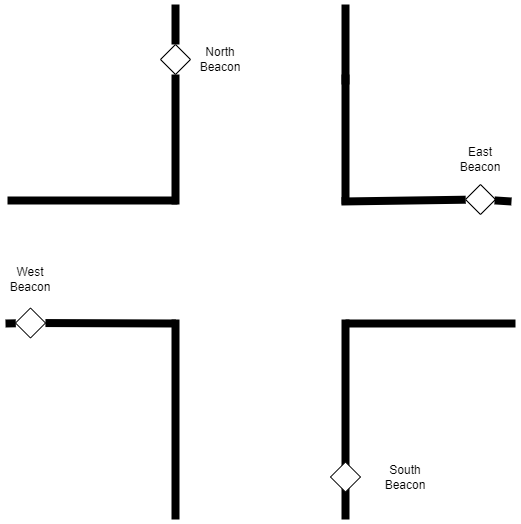

The diagram above was exported from draw.io. Its source (the exported page's mxGraphModel, read from the mxfile embedded in the PNG):
<mxGraphModel dx="1662" dy="800" grid="1" gridSize="10" guides="1" tooltips="1" connect="1" arrows="1" fold="1" page="1" pageScale="1" pageWidth="850" pageHeight="1100" math="0" shadow="0">
  <root>
    <mxCell id="0" />
    <mxCell id="1" parent="0" />
    <mxCell id="c0hKh4vcKeAE3r4ZkEJc-1" value="" style="endArrow=none;html=1;rounded=0;strokeWidth=8;" edge="1" parent="1">
      <mxGeometry width="50" height="50" relative="1" as="geometry">
        <mxPoint x="300" y="565" as="sourcePoint" />
        <mxPoint x="300" y="365" as="targetPoint" />
      </mxGeometry>
    </mxCell>
    <mxCell id="c0hKh4vcKeAE3r4ZkEJc-2" value="" style="endArrow=none;html=1;rounded=0;strokeWidth=8;" edge="1" parent="1">
      <mxGeometry width="50" height="50" relative="1" as="geometry">
        <mxPoint x="470" y="565" as="sourcePoint" />
        <mxPoint x="470" y="365" as="targetPoint" />
      </mxGeometry>
    </mxCell>
    <mxCell id="c0hKh4vcKeAE3r4ZkEJc-3" value="" style="endArrow=none;html=1;rounded=0;strokeWidth=8;startArrow=none;" edge="1" parent="1" source="c0hKh4vcKeAE3r4ZkEJc-21">
      <mxGeometry width="50" height="50" relative="1" as="geometry">
        <mxPoint x="300" y="369" as="sourcePoint" />
        <mxPoint x="130" y="369" as="targetPoint" />
      </mxGeometry>
    </mxCell>
    <mxCell id="c0hKh4vcKeAE3r4ZkEJc-4" value="" style="endArrow=none;html=1;rounded=0;strokeWidth=8;" edge="1" parent="1">
      <mxGeometry width="50" height="50" relative="1" as="geometry">
        <mxPoint x="640" y="369" as="sourcePoint" />
        <mxPoint x="470" y="369" as="targetPoint" />
      </mxGeometry>
    </mxCell>
    <mxCell id="c0hKh4vcKeAE3r4ZkEJc-5" value="" style="endArrow=none;html=1;rounded=0;strokeWidth=8;startArrow=none;" edge="1" parent="1" source="c0hKh4vcKeAE3r4ZkEJc-26">
      <mxGeometry width="50" height="50" relative="1" as="geometry">
        <mxPoint x="636" y="247" as="sourcePoint" />
        <mxPoint x="466" y="247" as="targetPoint" />
      </mxGeometry>
    </mxCell>
    <mxCell id="c0hKh4vcKeAE3r4ZkEJc-6" value="" style="endArrow=none;html=1;rounded=0;strokeWidth=8;" edge="1" parent="1">
      <mxGeometry width="50" height="50" relative="1" as="geometry">
        <mxPoint x="302" y="246" as="sourcePoint" />
        <mxPoint x="132" y="246" as="targetPoint" />
      </mxGeometry>
    </mxCell>
    <mxCell id="c0hKh4vcKeAE3r4ZkEJc-7" value="" style="endArrow=none;html=1;rounded=0;strokeWidth=8;startArrow=none;" edge="1" parent="1" source="c0hKh4vcKeAE3r4ZkEJc-24">
      <mxGeometry width="50" height="50" relative="1" as="geometry">
        <mxPoint x="300" y="250" as="sourcePoint" />
        <mxPoint x="300" y="50" as="targetPoint" />
      </mxGeometry>
    </mxCell>
    <mxCell id="c0hKh4vcKeAE3r4ZkEJc-8" value="" style="endArrow=none;html=1;rounded=0;strokeWidth=8;startArrow=none;" edge="1" parent="1">
      <mxGeometry width="50" height="50" relative="1" as="geometry">
        <mxPoint x="470" y="130" as="sourcePoint" />
        <mxPoint x="470" y="50" as="targetPoint" />
      </mxGeometry>
    </mxCell>
    <mxCell id="c0hKh4vcKeAE3r4ZkEJc-13" value="" style="rhombus;whiteSpace=wrap;html=1;" vertex="1" parent="1">
      <mxGeometry x="455" y="507.5" width="30" height="30" as="geometry" />
    </mxCell>
    <mxCell id="c0hKh4vcKeAE3r4ZkEJc-19" value="" style="endArrow=none;html=1;rounded=0;strokeWidth=8;" edge="1" parent="1">
      <mxGeometry width="50" height="50" relative="1" as="geometry">
        <mxPoint x="470" y="250" as="sourcePoint" />
        <mxPoint x="470" y="120" as="targetPoint" />
      </mxGeometry>
    </mxCell>
    <mxCell id="c0hKh4vcKeAE3r4ZkEJc-21" value="" style="rhombus;whiteSpace=wrap;html=1;" vertex="1" parent="1">
      <mxGeometry x="140" y="353.5" width="30" height="30" as="geometry" />
    </mxCell>
    <mxCell id="c0hKh4vcKeAE3r4ZkEJc-22" value="" style="endArrow=none;html=1;rounded=0;strokeWidth=8;" edge="1" parent="1" target="c0hKh4vcKeAE3r4ZkEJc-21">
      <mxGeometry width="50" height="50" relative="1" as="geometry">
        <mxPoint x="300" y="369" as="sourcePoint" />
        <mxPoint x="130" y="369" as="targetPoint" />
      </mxGeometry>
    </mxCell>
    <mxCell id="c0hKh4vcKeAE3r4ZkEJc-24" value="" style="rhombus;whiteSpace=wrap;html=1;" vertex="1" parent="1">
      <mxGeometry x="285" y="90" width="30" height="30" as="geometry" />
    </mxCell>
    <mxCell id="c0hKh4vcKeAE3r4ZkEJc-25" value="" style="endArrow=none;html=1;rounded=0;strokeWidth=8;" edge="1" parent="1" target="c0hKh4vcKeAE3r4ZkEJc-24">
      <mxGeometry width="50" height="50" relative="1" as="geometry">
        <mxPoint x="300" y="250" as="sourcePoint" />
        <mxPoint x="300" y="50" as="targetPoint" />
      </mxGeometry>
    </mxCell>
    <mxCell id="c0hKh4vcKeAE3r4ZkEJc-26" value="" style="rhombus;whiteSpace=wrap;html=1;" vertex="1" parent="1">
      <mxGeometry x="590" y="230" width="30" height="30" as="geometry" />
    </mxCell>
    <mxCell id="c0hKh4vcKeAE3r4ZkEJc-27" value="" style="endArrow=none;html=1;rounded=0;strokeWidth=8;" edge="1" parent="1" target="c0hKh4vcKeAE3r4ZkEJc-26">
      <mxGeometry width="50" height="50" relative="1" as="geometry">
        <mxPoint x="636" y="247" as="sourcePoint" />
        <mxPoint x="466" y="247" as="targetPoint" />
      </mxGeometry>
    </mxCell>
    <mxCell id="c0hKh4vcKeAE3r4ZkEJc-28" value="North Beacon" style="text;html=1;strokeColor=none;fillColor=none;align=center;verticalAlign=middle;whiteSpace=wrap;rounded=0;" vertex="1" parent="1">
      <mxGeometry x="315" y="90" width="60" height="30" as="geometry" />
    </mxCell>
    <mxCell id="c0hKh4vcKeAE3r4ZkEJc-29" value="East Beacon" style="text;html=1;strokeColor=none;fillColor=none;align=center;verticalAlign=middle;whiteSpace=wrap;rounded=0;" vertex="1" parent="1">
      <mxGeometry x="575" y="190" width="60" height="30" as="geometry" />
    </mxCell>
    <mxCell id="c0hKh4vcKeAE3r4ZkEJc-30" value="South Beacon" style="text;html=1;strokeColor=none;fillColor=none;align=center;verticalAlign=middle;whiteSpace=wrap;rounded=0;" vertex="1" parent="1">
      <mxGeometry x="500" y="507.5" width="60" height="30" as="geometry" />
    </mxCell>
    <mxCell id="c0hKh4vcKeAE3r4ZkEJc-31" value="West Beacon" style="text;html=1;strokeColor=none;fillColor=none;align=center;verticalAlign=middle;whiteSpace=wrap;rounded=0;" vertex="1" parent="1">
      <mxGeometry x="125" y="310" width="60" height="30" as="geometry" />
    </mxCell>
  </root>
</mxGraphModel>